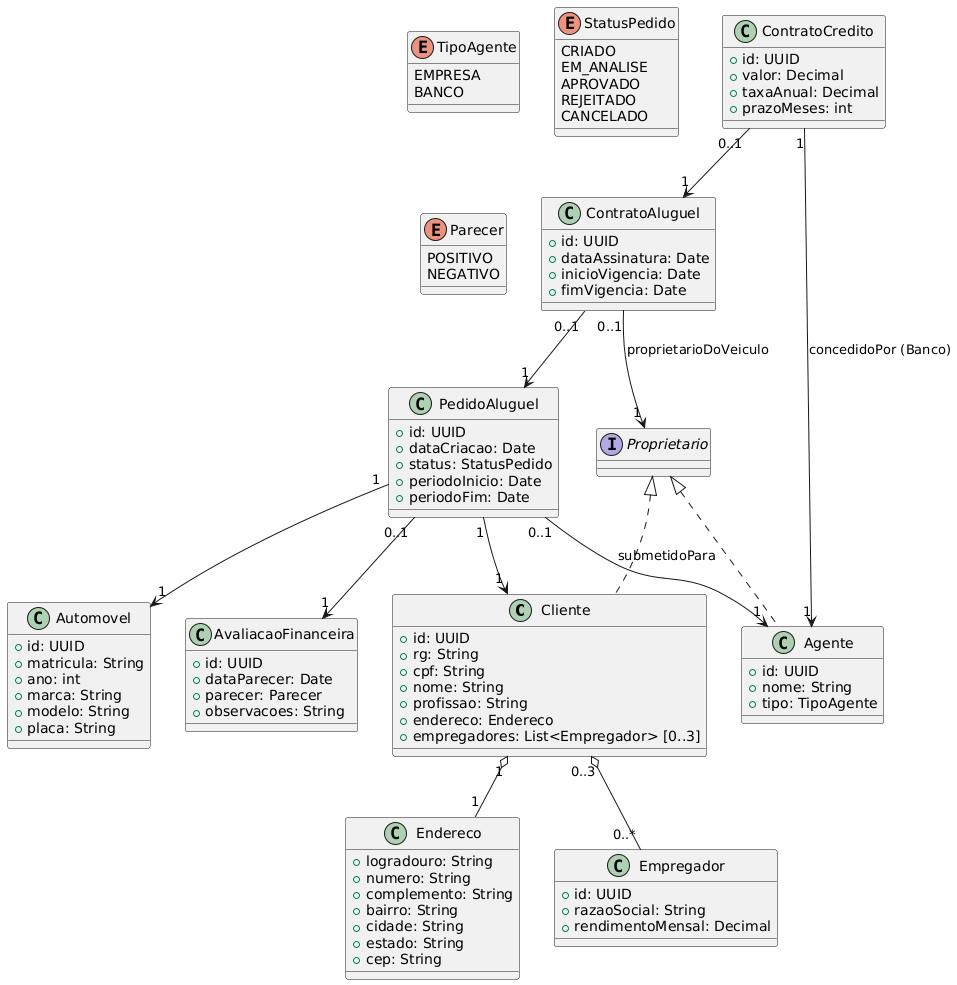

The diagram above was rendered by PlantUML. Its source (embedded in the PNG):
@startuml
class Cliente {
  + id: UUID
  + rg: String
  + cpf: String
  + nome: String
  + profissao: String
  + endereco: Endereco
  + empregadores: List<Empregador> [0..3]
}

class Endereco {
  + logradouro: String
  + numero: String
  + complemento: String
  + bairro: String
  + cidade: String
  + estado: String
  + cep: String
}

class Empregador {
  + id: UUID
  + razaoSocial: String
  + rendimentoMensal: Decimal
}

interface Proprietario
Proprietario <|.. Cliente

class Agente {
  + id: UUID
  + nome: String
  + tipo: TipoAgente
}
enum TipoAgente { 
    EMPRESA 
    BANCO 
}
Proprietario <|.. Agente

class Automovel {
  + id: UUID
  + matricula: String
  + ano: int
  + marca: String
  + modelo: String
  + placa: String
}

class PedidoAluguel {
  + id: UUID
  + dataCriacao: Date
  + status: StatusPedido
  + periodoInicio: Date
  + periodoFim: Date
}
enum StatusPedido { 
    CRIADO
    EM_ANALISE
    APROVADO
    REJEITADO
    CANCELADO 
}

class AvaliacaoFinanceira {
  + id: UUID
  + dataParecer: Date
  + parecer: Parecer
  + observacoes: String
}
enum Parecer {
    POSITIVO
    NEGATIVO
}

class ContratoAluguel {
  + id: UUID
  + dataAssinatura: Date
  + inicioVigencia: Date
  + fimVigencia: Date
}

class ContratoCredito {
  + id: UUID
  + valor: Decimal
  + taxaAnual: Decimal
  + prazoMeses: int
}

PedidoAluguel "1" --> "1" Cliente
PedidoAluguel "1" --> "1" Automovel
PedidoAluguel "0..1" --> "1" Agente : submetidoPara
PedidoAluguel "0..1" --> "1" AvaliacaoFinanceira
ContratoAluguel "0..1" --> "1" PedidoAluguel
ContratoAluguel "0..1" --> "1" Proprietario : proprietarioDoVeiculo
ContratoCredito "0..1" --> "1" ContratoAluguel
ContratoCredito "1" --> "1" Agente : concedidoPor (Banco)

Cliente "1" o-- "1" Endereco
Cliente "0..3" o-- "0..*" Empregador
@enduml